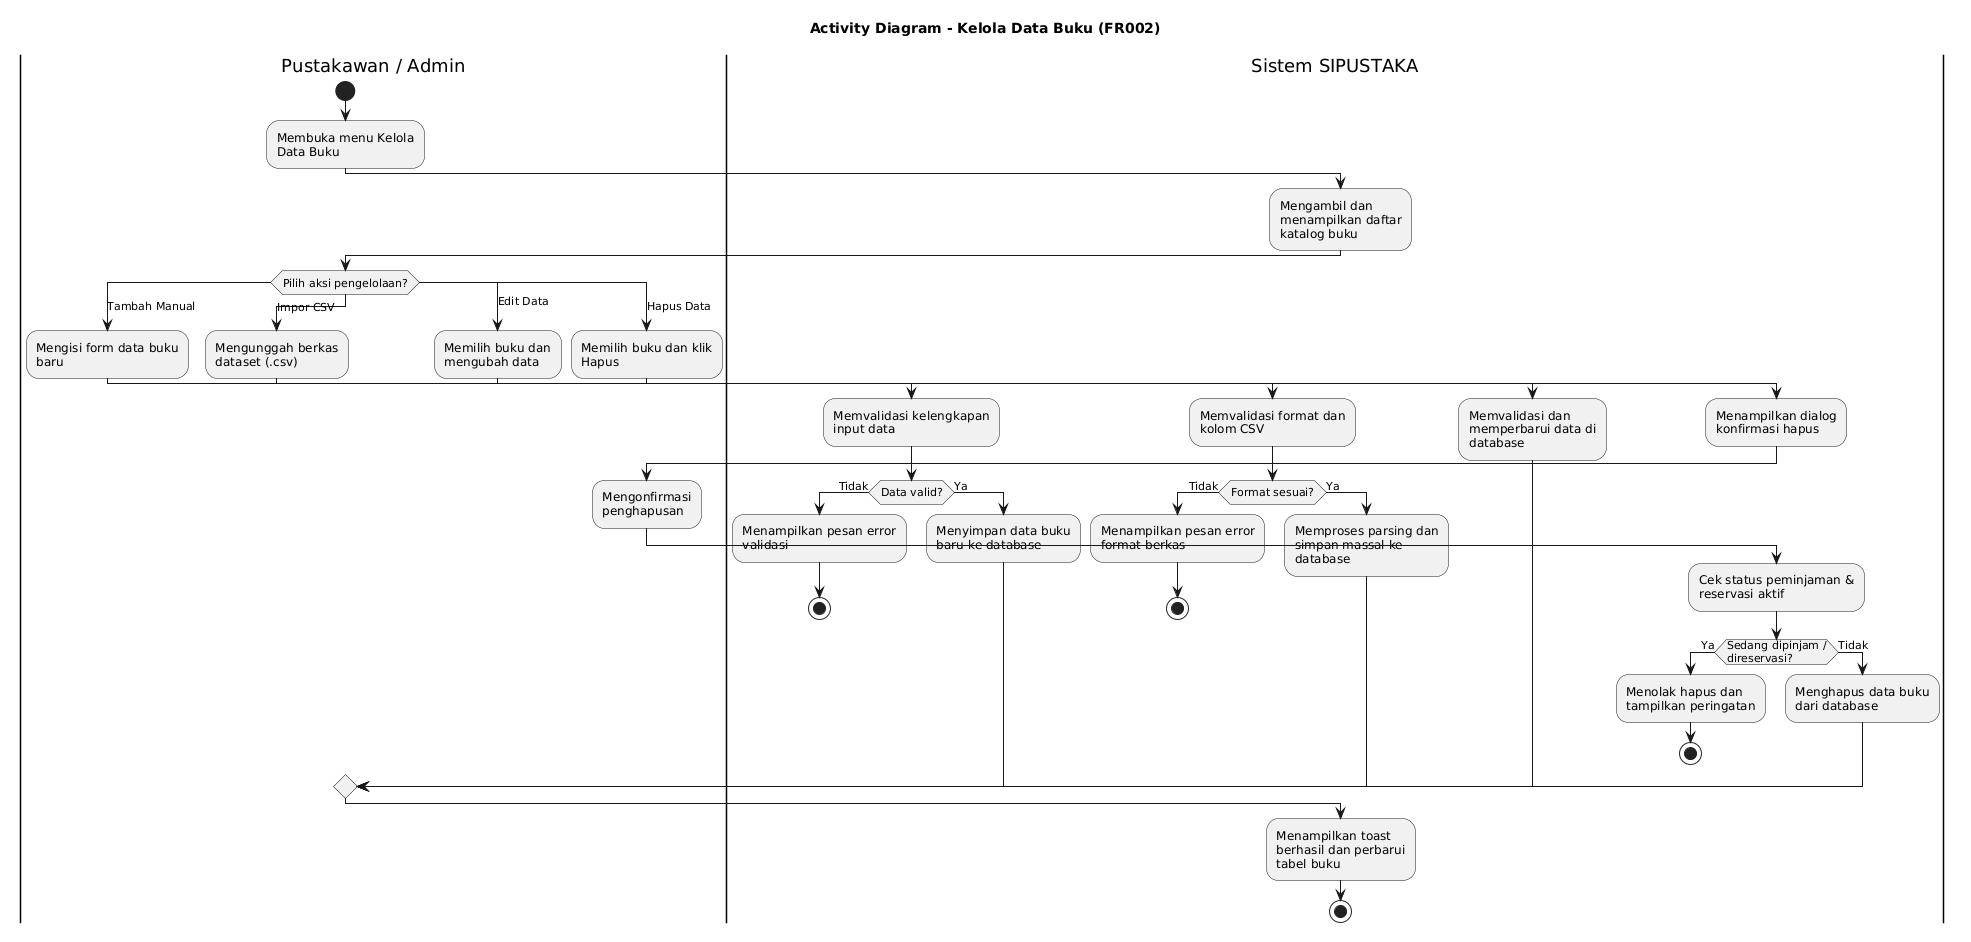

The diagram above was rendered by PlantUML. Its source (embedded in the PNG):
@startuml
title Activity Diagram - Kelola Data Buku (FR002)
skinparam wrapWidth 160
skinparam maxMessageSize 140

|Pustakawan / Admin|
start
:Membuka menu Kelola Data Buku;

|Sistem SIPUSTAKA|
:Mengambil dan menampilkan daftar katalog buku;

|Pustakawan / Admin|
switch (Pilih aksi pengelolaan?)
case (Tambah Manual)
  :Mengisi form data buku baru;
  |Sistem SIPUSTAKA|
  :Memvalidasi kelengkapan input data;
  if (Data valid?) then (Tidak)
    :Menampilkan pesan error validasi;
    stop
  else (Ya)
    :Menyimpan data buku baru ke database;
  endif

case (Impor CSV)
  |Pustakawan / Admin|
  :Mengunggah berkas dataset (.csv);
  |Sistem SIPUSTAKA|
  :Memvalidasi format dan kolom CSV;
  if (Format sesuai?) then (Tidak)
    :Menampilkan pesan error format berkas;
    stop
  else (Ya)
    :Memproses parsing dan simpan massal ke database;
  endif

case (Edit Data)
  |Pustakawan / Admin|
  :Memilih buku dan mengubah data;
  |Sistem SIPUSTAKA|
  :Memvalidasi dan memperbarui data di database;

case (Hapus Data)
  |Pustakawan / Admin|
  :Memilih buku dan klik Hapus;
  |Sistem SIPUSTAKA|
  :Menampilkan dialog konfirmasi hapus;
  |Pustakawan / Admin|
  :Mengonfirmasi penghapusan;
  |Sistem SIPUSTAKA|
  :Cek status peminjaman & reservasi aktif;
  if (Sedang dipinjam / direservasi?) then (Ya)
    :Menolak hapus dan tampilkan peringatan;
    stop
  else (Tidak)
    :Menghapus data buku dari database;
  endif
endswitch

|Sistem SIPUSTAKA|
:Menampilkan toast berhasil dan perbarui tabel buku;
stop
@enduml